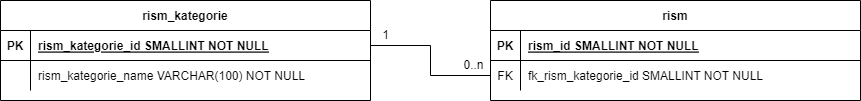

The diagram above was exported from draw.io. Its source (the exported page's mxGraphModel, read from the mxfile embedded in the PNG):
<mxGraphModel dx="2072" dy="1195" grid="1" gridSize="10" guides="1" tooltips="1" connect="1" arrows="1" fold="1" page="1" pageScale="1" pageWidth="850" pageHeight="1100" math="0" shadow="0" extFonts="Permanent Marker^https://fonts.googleapis.com/css?family=Permanent+Marker">
  <root>
    <mxCell id="0" />
    <mxCell id="1" parent="0" />
    <mxCell id="x0EbSmVLYsUpQaKTN0Be-27" value="rism" style="shape=table;startSize=30;container=1;collapsible=1;childLayout=tableLayout;fixedRows=1;rowLines=0;fontStyle=1;align=center;resizeLast=1;" parent="1" vertex="1">
      <mxGeometry x="1320" y="400" width="370" height="100" as="geometry" />
    </mxCell>
    <mxCell id="x0EbSmVLYsUpQaKTN0Be-28" value="" style="shape=partialRectangle;collapsible=0;dropTarget=0;pointerEvents=0;fillColor=none;points=[[0,0.5],[1,0.5]];portConstraint=eastwest;top=0;left=0;right=0;bottom=1;" parent="x0EbSmVLYsUpQaKTN0Be-27" vertex="1">
      <mxGeometry y="30" width="370" height="30" as="geometry" />
    </mxCell>
    <mxCell id="x0EbSmVLYsUpQaKTN0Be-29" value="PK" style="shape=partialRectangle;overflow=hidden;connectable=0;fillColor=none;top=0;left=0;bottom=0;right=0;fontStyle=1;" parent="x0EbSmVLYsUpQaKTN0Be-28" vertex="1">
      <mxGeometry width="30" height="30" as="geometry">
        <mxRectangle width="30" height="30" as="alternateBounds" />
      </mxGeometry>
    </mxCell>
    <mxCell id="x0EbSmVLYsUpQaKTN0Be-30" value="rism_id SMALLINT NOT NULL" style="shape=partialRectangle;overflow=hidden;connectable=0;fillColor=none;top=0;left=0;bottom=0;right=0;align=left;spacingLeft=6;fontStyle=5;" parent="x0EbSmVLYsUpQaKTN0Be-28" vertex="1">
      <mxGeometry x="30" width="340" height="30" as="geometry">
        <mxRectangle width="340" height="30" as="alternateBounds" />
      </mxGeometry>
    </mxCell>
    <mxCell id="x0EbSmVLYsUpQaKTN0Be-31" value="" style="shape=partialRectangle;collapsible=0;dropTarget=0;pointerEvents=0;fillColor=none;points=[[0,0.5],[1,0.5]];portConstraint=eastwest;top=0;left=0;right=0;bottom=0;" parent="x0EbSmVLYsUpQaKTN0Be-27" vertex="1">
      <mxGeometry y="60" width="370" height="30" as="geometry" />
    </mxCell>
    <mxCell id="x0EbSmVLYsUpQaKTN0Be-32" value="FK" style="shape=partialRectangle;overflow=hidden;connectable=0;fillColor=none;top=0;left=0;bottom=0;right=0;" parent="x0EbSmVLYsUpQaKTN0Be-31" vertex="1">
      <mxGeometry width="30" height="30" as="geometry">
        <mxRectangle width="30" height="30" as="alternateBounds" />
      </mxGeometry>
    </mxCell>
    <mxCell id="x0EbSmVLYsUpQaKTN0Be-33" value="fk_rism_kategorie_id SMALLINT NOT NULL" style="shape=partialRectangle;overflow=hidden;connectable=0;fillColor=none;top=0;left=0;bottom=0;right=0;align=left;spacingLeft=6;" parent="x0EbSmVLYsUpQaKTN0Be-31" vertex="1">
      <mxGeometry x="30" width="340" height="30" as="geometry">
        <mxRectangle width="340" height="30" as="alternateBounds" />
      </mxGeometry>
    </mxCell>
    <mxCell id="x0EbSmVLYsUpQaKTN0Be-40" value="rism_kategorie" style="shape=table;startSize=30;container=1;collapsible=1;childLayout=tableLayout;fixedRows=1;rowLines=0;fontStyle=1;align=center;resizeLast=1;" parent="1" vertex="1">
      <mxGeometry x="830" y="400" width="370" height="100" as="geometry" />
    </mxCell>
    <mxCell id="x0EbSmVLYsUpQaKTN0Be-41" value="" style="shape=partialRectangle;collapsible=0;dropTarget=0;pointerEvents=0;fillColor=none;points=[[0,0.5],[1,0.5]];portConstraint=eastwest;top=0;left=0;right=0;bottom=1;" parent="x0EbSmVLYsUpQaKTN0Be-40" vertex="1">
      <mxGeometry y="30" width="370" height="30" as="geometry" />
    </mxCell>
    <mxCell id="x0EbSmVLYsUpQaKTN0Be-42" value="PK" style="shape=partialRectangle;overflow=hidden;connectable=0;fillColor=none;top=0;left=0;bottom=0;right=0;fontStyle=1;" parent="x0EbSmVLYsUpQaKTN0Be-41" vertex="1">
      <mxGeometry width="30" height="30" as="geometry">
        <mxRectangle width="30" height="30" as="alternateBounds" />
      </mxGeometry>
    </mxCell>
    <mxCell id="x0EbSmVLYsUpQaKTN0Be-43" value="rism_kategorie_id SMALLINT NOT NULL" style="shape=partialRectangle;overflow=hidden;connectable=0;fillColor=none;top=0;left=0;bottom=0;right=0;align=left;spacingLeft=6;fontStyle=5;" parent="x0EbSmVLYsUpQaKTN0Be-41" vertex="1">
      <mxGeometry x="30" width="340" height="30" as="geometry">
        <mxRectangle width="340" height="30" as="alternateBounds" />
      </mxGeometry>
    </mxCell>
    <mxCell id="x0EbSmVLYsUpQaKTN0Be-44" value="" style="shape=partialRectangle;collapsible=0;dropTarget=0;pointerEvents=0;fillColor=none;points=[[0,0.5],[1,0.5]];portConstraint=eastwest;top=0;left=0;right=0;bottom=0;" parent="x0EbSmVLYsUpQaKTN0Be-40" vertex="1">
      <mxGeometry y="60" width="370" height="30" as="geometry" />
    </mxCell>
    <mxCell id="x0EbSmVLYsUpQaKTN0Be-45" value="" style="shape=partialRectangle;overflow=hidden;connectable=0;fillColor=none;top=0;left=0;bottom=0;right=0;" parent="x0EbSmVLYsUpQaKTN0Be-44" vertex="1">
      <mxGeometry width="30" height="30" as="geometry">
        <mxRectangle width="30" height="30" as="alternateBounds" />
      </mxGeometry>
    </mxCell>
    <mxCell id="x0EbSmVLYsUpQaKTN0Be-46" value="rism_kategorie_name VARCHAR(100) NOT NULL" style="shape=partialRectangle;overflow=hidden;connectable=0;fillColor=none;top=0;left=0;bottom=0;right=0;align=left;spacingLeft=6;" parent="x0EbSmVLYsUpQaKTN0Be-44" vertex="1">
      <mxGeometry x="30" width="340" height="30" as="geometry">
        <mxRectangle width="340" height="30" as="alternateBounds" />
      </mxGeometry>
    </mxCell>
    <mxCell id="x0EbSmVLYsUpQaKTN0Be-52" value="" style="edgeStyle=orthogonalEdgeStyle;endArrow=none;startArrow=none;endFill=0;startFill=0;exitX=1;exitY=0.5;exitDx=0;exitDy=0;entryX=0;entryY=0.5;entryDx=0;entryDy=0;rounded=0;" parent="1" source="x0EbSmVLYsUpQaKTN0Be-41" target="x0EbSmVLYsUpQaKTN0Be-31" edge="1">
      <mxGeometry width="100" height="100" relative="1" as="geometry">
        <mxPoint x="1290" y="650" as="sourcePoint" />
        <mxPoint x="1360" y="590" as="targetPoint" />
      </mxGeometry>
    </mxCell>
    <mxCell id="oJ1R6wpNOoXtjoEwZZQz-1" value="1" style="text;html=1;strokeColor=none;fillColor=none;align=center;verticalAlign=middle;whiteSpace=wrap;rounded=0;" parent="1" vertex="1">
      <mxGeometry x="1203" y="425" width="25" height="20" as="geometry" />
    </mxCell>
    <mxCell id="oJ1R6wpNOoXtjoEwZZQz-2" value="0..n" style="text;html=1;strokeColor=none;fillColor=none;align=center;verticalAlign=middle;whiteSpace=wrap;rounded=0;" parent="1" vertex="1">
      <mxGeometry x="1291" y="455" width="25" height="20" as="geometry" />
    </mxCell>
  </root>
</mxGraphModel>